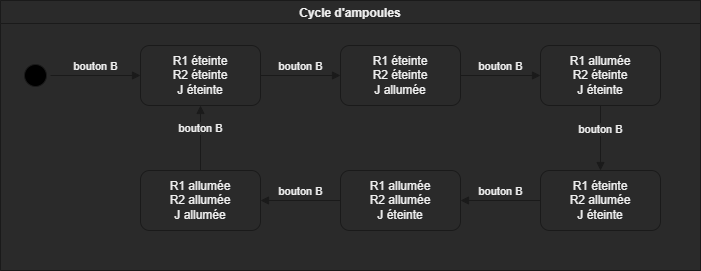

The diagram above was exported from draw.io. Its source (the exported page's mxGraphModel, read from the mxfile embedded in the PNG):
<mxGraphModel dx="1038" dy="657" grid="1" gridSize="10" guides="1" tooltips="1" connect="1" arrows="1" fold="1" page="1" pageScale="1" pageWidth="827" pageHeight="1169" math="0" shadow="0">
  <root>
    <mxCell id="0" />
    <mxCell id="1" parent="0" />
    <mxCell id="AFfqHLFZw4IQ8SICG11g-16" value="Cycle d'ampoules" style="swimlane;strokeColor=#1A1A1A;fillColor=none;" parent="1" vertex="1">
      <mxGeometry x="60" y="30" width="700" height="270" as="geometry" />
    </mxCell>
    <mxCell id="AFfqHLFZw4IQ8SICG11g-1" value="" style="ellipse;html=1;shape=startState;fillColor=#000000;strokeColor=#1A1A1A;" parent="1" vertex="1">
      <mxGeometry x="80" y="90" width="30" height="30" as="geometry" />
    </mxCell>
    <mxCell id="AFfqHLFZw4IQ8SICG11g-3" value="&lt;div&gt;R1 éteinte&lt;/div&gt;&lt;div&gt;R2 éteinte&lt;/div&gt;&lt;div&gt;J éteinte&lt;br&gt;&lt;/div&gt;" style="rounded=1;whiteSpace=wrap;html=1;strokeColor=#1A1A1A;fillColor=none;" parent="1" vertex="1">
      <mxGeometry x="200" y="75" width="120" height="60" as="geometry" />
    </mxCell>
    <mxCell id="AFfqHLFZw4IQ8SICG11g-4" value="bouton B" style="html=1;verticalAlign=bottom;endArrow=block;rounded=0;strokeColor=#1A1A1A;fillColor=#FFE6CC;exitX=1;exitY=0.5;exitDx=0;exitDy=0;entryX=0;entryY=0.5;entryDx=0;entryDy=0;" parent="1" source="AFfqHLFZw4IQ8SICG11g-1" target="AFfqHLFZw4IQ8SICG11g-3" edge="1">
      <mxGeometry width="80" relative="1" as="geometry">
        <mxPoint x="370" y="270" as="sourcePoint" />
        <mxPoint x="450" y="270" as="targetPoint" />
      </mxGeometry>
    </mxCell>
    <mxCell id="AFfqHLFZw4IQ8SICG11g-5" value="&lt;div&gt;R1 éteinte&lt;/div&gt;&lt;div&gt;R2 éteinte&lt;/div&gt;&lt;div&gt;J allumée&lt;br&gt;&lt;/div&gt;" style="rounded=1;whiteSpace=wrap;html=1;strokeColor=#1A1A1A;fillColor=none;" parent="1" vertex="1">
      <mxGeometry x="400" y="75" width="120" height="60" as="geometry" />
    </mxCell>
    <mxCell id="AFfqHLFZw4IQ8SICG11g-6" value="&lt;div&gt;R1 allumée&lt;/div&gt;&lt;div&gt;R2 éteinte&lt;/div&gt;&lt;div&gt;J éteinte&lt;br&gt;&lt;/div&gt;" style="rounded=1;whiteSpace=wrap;html=1;strokeColor=#1A1A1A;fillColor=none;" parent="1" vertex="1">
      <mxGeometry x="600" y="75" width="120" height="60" as="geometry" />
    </mxCell>
    <mxCell id="AFfqHLFZw4IQ8SICG11g-7" value="&lt;div&gt;R1 éteinte&lt;/div&gt;&lt;div&gt;R2 allumée&lt;/div&gt;&lt;div&gt;J éteinte&lt;br&gt;&lt;/div&gt;" style="rounded=1;whiteSpace=wrap;html=1;strokeColor=#1A1A1A;fillColor=none;" parent="1" vertex="1">
      <mxGeometry x="600" y="200" width="120" height="60" as="geometry" />
    </mxCell>
    <mxCell id="AFfqHLFZw4IQ8SICG11g-8" value="&lt;div&gt;R1 allumée&lt;/div&gt;&lt;div&gt;R2 allumée&lt;/div&gt;&lt;div&gt;J éteinte&lt;br&gt;&lt;/div&gt;" style="rounded=1;whiteSpace=wrap;html=1;strokeColor=#1A1A1A;fillColor=none;" parent="1" vertex="1">
      <mxGeometry x="400" y="200" width="120" height="60" as="geometry" />
    </mxCell>
    <mxCell id="AFfqHLFZw4IQ8SICG11g-9" value="&lt;div&gt;R1 allumée&lt;/div&gt;&lt;div&gt;R2 allumée&lt;/div&gt;&lt;div&gt;J allumée&lt;/div&gt;" style="rounded=1;whiteSpace=wrap;html=1;strokeColor=#1A1A1A;fillColor=none;" parent="1" vertex="1">
      <mxGeometry x="200" y="200" width="120" height="60" as="geometry" />
    </mxCell>
    <mxCell id="AFfqHLFZw4IQ8SICG11g-10" value="bouton B" style="html=1;verticalAlign=bottom;endArrow=block;rounded=0;strokeColor=#1A1A1A;fillColor=#FFE6CC;exitX=1;exitY=0.5;exitDx=0;exitDy=0;entryX=0;entryY=0.5;entryDx=0;entryDy=0;" parent="1" source="AFfqHLFZw4IQ8SICG11g-3" target="AFfqHLFZw4IQ8SICG11g-5" edge="1">
      <mxGeometry width="80" relative="1" as="geometry">
        <mxPoint x="120" y="115" as="sourcePoint" />
        <mxPoint x="210" y="115" as="targetPoint" />
      </mxGeometry>
    </mxCell>
    <mxCell id="AFfqHLFZw4IQ8SICG11g-11" value="bouton B" style="html=1;verticalAlign=bottom;endArrow=block;rounded=0;strokeColor=#1A1A1A;fillColor=#FFE6CC;exitX=1;exitY=0.5;exitDx=0;exitDy=0;entryX=0;entryY=0.5;entryDx=0;entryDy=0;" parent="1" source="AFfqHLFZw4IQ8SICG11g-5" target="AFfqHLFZw4IQ8SICG11g-6" edge="1">
      <mxGeometry width="80" relative="1" as="geometry">
        <mxPoint x="330" y="115" as="sourcePoint" />
        <mxPoint x="410" y="115" as="targetPoint" />
      </mxGeometry>
    </mxCell>
    <mxCell id="AFfqHLFZw4IQ8SICG11g-12" value="bouton B" style="html=1;verticalAlign=bottom;endArrow=block;rounded=0;strokeColor=#1A1A1A;fillColor=#FFE6CC;exitX=0.5;exitY=1;exitDx=0;exitDy=0;entryX=0.5;entryY=0;entryDx=0;entryDy=0;" parent="1" source="AFfqHLFZw4IQ8SICG11g-6" target="AFfqHLFZw4IQ8SICG11g-7" edge="1">
      <mxGeometry width="80" relative="1" as="geometry">
        <mxPoint x="530" y="115" as="sourcePoint" />
        <mxPoint x="610" y="115" as="targetPoint" />
      </mxGeometry>
    </mxCell>
    <mxCell id="AFfqHLFZw4IQ8SICG11g-13" value="bouton B" style="html=1;verticalAlign=bottom;endArrow=block;rounded=0;strokeColor=#1A1A1A;fillColor=#FFE6CC;exitX=0;exitY=0.5;exitDx=0;exitDy=0;entryX=1;entryY=0.5;entryDx=0;entryDy=0;" parent="1" source="AFfqHLFZw4IQ8SICG11g-7" target="AFfqHLFZw4IQ8SICG11g-8" edge="1">
      <mxGeometry width="80" relative="1" as="geometry">
        <mxPoint x="670" y="145" as="sourcePoint" />
        <mxPoint x="670" y="210" as="targetPoint" />
      </mxGeometry>
    </mxCell>
    <mxCell id="AFfqHLFZw4IQ8SICG11g-14" value="bouton B" style="html=1;verticalAlign=bottom;endArrow=block;rounded=0;strokeColor=#1A1A1A;fillColor=#FFE6CC;exitX=0;exitY=0.5;exitDx=0;exitDy=0;entryX=1;entryY=0.5;entryDx=0;entryDy=0;" parent="1" source="AFfqHLFZw4IQ8SICG11g-8" target="AFfqHLFZw4IQ8SICG11g-9" edge="1">
      <mxGeometry width="80" relative="1" as="geometry">
        <mxPoint x="610" y="240" as="sourcePoint" />
        <mxPoint x="530" y="240" as="targetPoint" />
      </mxGeometry>
    </mxCell>
    <mxCell id="AFfqHLFZw4IQ8SICG11g-15" value="bouton B" style="html=1;verticalAlign=bottom;endArrow=block;rounded=0;strokeColor=#1A1A1A;fillColor=#FFE6CC;exitX=0.5;exitY=0;exitDx=0;exitDy=0;entryX=0.5;entryY=1;entryDx=0;entryDy=0;" parent="1" source="AFfqHLFZw4IQ8SICG11g-9" target="AFfqHLFZw4IQ8SICG11g-3" edge="1">
      <mxGeometry width="80" relative="1" as="geometry">
        <mxPoint x="410" y="240" as="sourcePoint" />
        <mxPoint x="330" y="240" as="targetPoint" />
      </mxGeometry>
    </mxCell>
  </root>
</mxGraphModel>